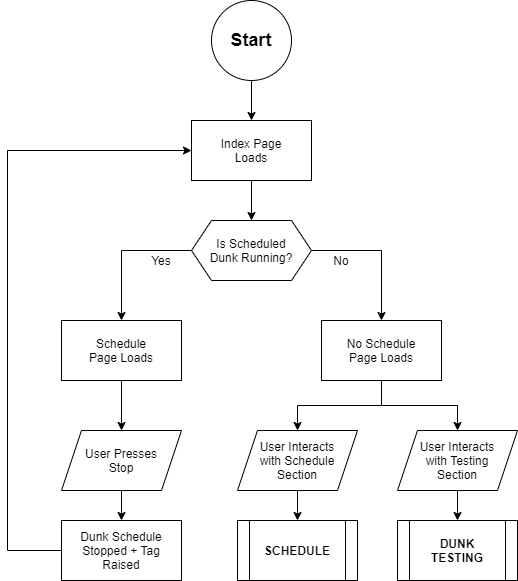

The diagram above was exported from draw.io. Its source (the exported page's mxGraphModel, read from the mxfile embedded in the PNG):
<mxGraphModel dx="1064" dy="807" grid="1" gridSize="10" guides="1" tooltips="1" connect="1" arrows="1" fold="1" page="1" pageScale="1" pageWidth="827" pageHeight="1169" math="0" shadow="0">
  <root>
    <mxCell id="0" />
    <mxCell id="1" parent="0" />
    <mxCell id="v8Bpw4VUHulBzlMgATMK-4" style="edgeStyle=orthogonalEdgeStyle;rounded=0;orthogonalLoop=1;jettySize=auto;html=1;exitX=0.5;exitY=1;exitDx=0;exitDy=0;entryX=0.5;entryY=0;entryDx=0;entryDy=0;" parent="1" source="v8Bpw4VUHulBzlMgATMK-2" target="v8Bpw4VUHulBzlMgATMK-3" edge="1">
      <mxGeometry relative="1" as="geometry" />
    </mxCell>
    <mxCell id="v8Bpw4VUHulBzlMgATMK-2" value="&lt;b&gt;&lt;font style=&quot;font-size: 18px&quot;&gt;Start&lt;/font&gt;&lt;/b&gt;" style="ellipse;whiteSpace=wrap;html=1;aspect=fixed;" parent="1" vertex="1">
      <mxGeometry x="374" y="40" width="80" height="80" as="geometry" />
    </mxCell>
    <mxCell id="EOTtPkFUizzM5GpxqmXr-2" style="edgeStyle=orthogonalEdgeStyle;rounded=0;orthogonalLoop=1;jettySize=auto;html=1;exitX=0.5;exitY=1;exitDx=0;exitDy=0;entryX=0.5;entryY=0;entryDx=0;entryDy=0;" parent="1" source="v8Bpw4VUHulBzlMgATMK-3" target="EOTtPkFUizzM5GpxqmXr-1" edge="1">
      <mxGeometry relative="1" as="geometry" />
    </mxCell>
    <mxCell id="v8Bpw4VUHulBzlMgATMK-3" value="Index Page&lt;br&gt;Loads" style="rounded=0;whiteSpace=wrap;html=1;" parent="1" vertex="1">
      <mxGeometry x="354" y="160" width="120" height="60" as="geometry" />
    </mxCell>
    <mxCell id="81KXip85M6902nLK0R6y-4" style="edgeStyle=orthogonalEdgeStyle;rounded=0;orthogonalLoop=1;jettySize=auto;html=1;exitX=0.5;exitY=1;exitDx=0;exitDy=0;entryX=0.5;entryY=0;entryDx=0;entryDy=0;" parent="1" source="81KXip85M6902nLK0R6y-1" target="81KXip85M6902nLK0R6y-3" edge="1">
      <mxGeometry relative="1" as="geometry" />
    </mxCell>
    <mxCell id="81KXip85M6902nLK0R6y-1" value="User Interacts&lt;br&gt;with Testing&lt;br&gt;Section" style="shape=parallelogram;perimeter=parallelogramPerimeter;whiteSpace=wrap;html=1;fixedSize=1;" parent="1" vertex="1">
      <mxGeometry x="560" y="470" width="120" height="60" as="geometry" />
    </mxCell>
    <UserObject label="&lt;b&gt;DUNK&lt;br&gt;TESTING&lt;/b&gt;" link="data:page/id,XVJzccVwWYL_u1IjFPrg" id="81KXip85M6902nLK0R6y-3">
      <mxCell style="shape=process;whiteSpace=wrap;html=1;backgroundOutline=1;" parent="1" vertex="1">
        <mxGeometry x="560" y="560" width="120" height="60" as="geometry" />
      </mxCell>
    </UserObject>
    <mxCell id="B-UGGFApSNTOGYRzHSBd-1" style="edgeStyle=orthogonalEdgeStyle;rounded=0;orthogonalLoop=1;jettySize=auto;html=1;exitX=0.5;exitY=1;exitDx=0;exitDy=0;entryX=0.5;entryY=0;entryDx=0;entryDy=0;" parent="1" source="mXyDrrfDhSyAI6gH5zwE-1" target="mXyDrrfDhSyAI6gH5zwE-3" edge="1">
      <mxGeometry relative="1" as="geometry" />
    </mxCell>
    <mxCell id="mXyDrrfDhSyAI6gH5zwE-1" value="User Interacts&lt;br&gt;with Schedule&lt;br&gt;Section" style="shape=parallelogram;perimeter=parallelogramPerimeter;whiteSpace=wrap;html=1;fixedSize=1;" parent="1" vertex="1">
      <mxGeometry x="400" y="470" width="120" height="60" as="geometry" />
    </mxCell>
    <UserObject label="&lt;b&gt;SCHEDULE&lt;/b&gt;" link="data:page/id,vF-83D-6AnC6zxvhNCkS" id="mXyDrrfDhSyAI6gH5zwE-3">
      <mxCell style="shape=process;whiteSpace=wrap;html=1;backgroundOutline=1;" parent="1" vertex="1">
        <mxGeometry x="400" y="560" width="120" height="60" as="geometry" />
      </mxCell>
    </UserObject>
    <mxCell id="GA2tHvX2aSd9LxYPljwN-4" style="edgeStyle=orthogonalEdgeStyle;rounded=0;orthogonalLoop=1;jettySize=auto;html=1;exitX=0.5;exitY=1;exitDx=0;exitDy=0;entryX=0.5;entryY=0;entryDx=0;entryDy=0;" parent="1" source="SDZ2GKEqsmfhKpvgYcQd-1" target="SDZ2GKEqsmfhKpvgYcQd-2" edge="1">
      <mxGeometry relative="1" as="geometry" />
    </mxCell>
    <mxCell id="SDZ2GKEqsmfhKpvgYcQd-1" value="User Presses&lt;br&gt;Stop" style="shape=parallelogram;perimeter=parallelogramPerimeter;whiteSpace=wrap;html=1;fixedSize=1;" parent="1" vertex="1">
      <mxGeometry x="224" y="470" width="120" height="60" as="geometry" />
    </mxCell>
    <mxCell id="GA2tHvX2aSd9LxYPljwN-6" style="edgeStyle=orthogonalEdgeStyle;rounded=0;orthogonalLoop=1;jettySize=auto;html=1;exitX=0;exitY=0.5;exitDx=0;exitDy=0;entryX=0;entryY=0.5;entryDx=0;entryDy=0;" parent="1" source="SDZ2GKEqsmfhKpvgYcQd-2" target="v8Bpw4VUHulBzlMgATMK-3" edge="1">
      <mxGeometry relative="1" as="geometry">
        <Array as="points">
          <mxPoint x="170" y="590" />
          <mxPoint x="170" y="190" />
        </Array>
      </mxGeometry>
    </mxCell>
    <mxCell id="SDZ2GKEqsmfhKpvgYcQd-2" value="Dunk Schedule&lt;br&gt;Stopped + Tag&lt;br&gt;Raised" style="rounded=0;whiteSpace=wrap;html=1;" parent="1" vertex="1">
      <mxGeometry x="224" y="560" width="120" height="60" as="geometry" />
    </mxCell>
    <mxCell id="EOTtPkFUizzM5GpxqmXr-4" style="edgeStyle=orthogonalEdgeStyle;rounded=0;orthogonalLoop=1;jettySize=auto;html=1;exitX=0;exitY=0.5;exitDx=0;exitDy=0;entryX=0.5;entryY=0;entryDx=0;entryDy=0;" parent="1" source="EOTtPkFUizzM5GpxqmXr-1" target="EOTtPkFUizzM5GpxqmXr-3" edge="1">
      <mxGeometry relative="1" as="geometry" />
    </mxCell>
    <mxCell id="pkB89OeiTrJgqkA2_l8N-4" style="edgeStyle=orthogonalEdgeStyle;rounded=0;orthogonalLoop=1;jettySize=auto;html=1;exitX=1;exitY=0.5;exitDx=0;exitDy=0;entryX=0.5;entryY=0;entryDx=0;entryDy=0;" parent="1" source="EOTtPkFUizzM5GpxqmXr-1" target="pkB89OeiTrJgqkA2_l8N-3" edge="1">
      <mxGeometry relative="1" as="geometry" />
    </mxCell>
    <mxCell id="EOTtPkFUizzM5GpxqmXr-1" value="Is Scheduled&lt;br&gt;Dunk Running?" style="shape=hexagon;perimeter=hexagonPerimeter2;whiteSpace=wrap;html=1;fixedSize=1;" parent="1" vertex="1">
      <mxGeometry x="354" y="260" width="120" height="60" as="geometry" />
    </mxCell>
    <mxCell id="GA2tHvX2aSd9LxYPljwN-5" style="edgeStyle=orthogonalEdgeStyle;rounded=0;orthogonalLoop=1;jettySize=auto;html=1;exitX=0.5;exitY=1;exitDx=0;exitDy=0;entryX=0.5;entryY=0;entryDx=0;entryDy=0;" parent="1" source="EOTtPkFUizzM5GpxqmXr-3" target="SDZ2GKEqsmfhKpvgYcQd-1" edge="1">
      <mxGeometry relative="1" as="geometry" />
    </mxCell>
    <mxCell id="EOTtPkFUizzM5GpxqmXr-3" value="Schedule&lt;br&gt;Page Loads" style="rounded=0;whiteSpace=wrap;html=1;" parent="1" vertex="1">
      <mxGeometry x="224" y="360" width="120" height="60" as="geometry" />
    </mxCell>
    <mxCell id="pkB89OeiTrJgqkA2_l8N-1" value="Yes" style="text;html=1;strokeColor=none;fillColor=none;align=center;verticalAlign=middle;whiteSpace=wrap;rounded=0;" parent="1" vertex="1">
      <mxGeometry x="304" y="290" width="40" height="20" as="geometry" />
    </mxCell>
    <mxCell id="pkB89OeiTrJgqkA2_l8N-2" value="No" style="text;html=1;strokeColor=none;fillColor=none;align=center;verticalAlign=middle;whiteSpace=wrap;rounded=0;" parent="1" vertex="1">
      <mxGeometry x="484" y="290" width="40" height="20" as="geometry" />
    </mxCell>
    <mxCell id="GA2tHvX2aSd9LxYPljwN-2" style="edgeStyle=orthogonalEdgeStyle;rounded=0;orthogonalLoop=1;jettySize=auto;html=1;exitX=0.5;exitY=1;exitDx=0;exitDy=0;entryX=0.5;entryY=0;entryDx=0;entryDy=0;" parent="1" source="pkB89OeiTrJgqkA2_l8N-3" target="81KXip85M6902nLK0R6y-1" edge="1">
      <mxGeometry relative="1" as="geometry" />
    </mxCell>
    <mxCell id="GA2tHvX2aSd9LxYPljwN-3" style="edgeStyle=orthogonalEdgeStyle;rounded=0;orthogonalLoop=1;jettySize=auto;html=1;exitX=0.5;exitY=1;exitDx=0;exitDy=0;entryX=0.5;entryY=0;entryDx=0;entryDy=0;" parent="1" source="pkB89OeiTrJgqkA2_l8N-3" target="mXyDrrfDhSyAI6gH5zwE-1" edge="1">
      <mxGeometry relative="1" as="geometry" />
    </mxCell>
    <mxCell id="pkB89OeiTrJgqkA2_l8N-3" value="No Schedule&lt;br&gt;Page Loads" style="rounded=0;whiteSpace=wrap;html=1;" parent="1" vertex="1">
      <mxGeometry x="484" y="360" width="120" height="60" as="geometry" />
    </mxCell>
  </root>
</mxGraphModel>